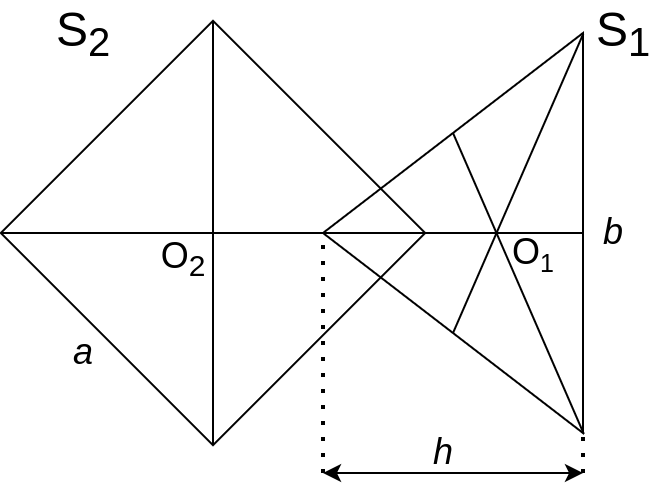

The diagram above was exported from draw.io. Its source (the exported page's mxGraphModel, read from the mxfile embedded in the PNG):
<mxGraphModel dx="1102" dy="881" grid="1" gridSize="10" guides="1" tooltips="1" connect="1" arrows="1" fold="1" page="1" pageScale="1" pageWidth="850" pageHeight="1100" math="0" shadow="0">
  <root>
    <mxCell id="0" />
    <mxCell id="1" parent="0" />
    <mxCell id="fLAzOb7ICsIZiFqXCffe-2" value="" style="whiteSpace=wrap;html=1;aspect=fixed;fillColor=none;rotation=45;" parent="1" vertex="1">
      <mxGeometry x="170" y="205" width="150" height="150" as="geometry" />
    </mxCell>
    <mxCell id="fLAzOb7ICsIZiFqXCffe-4" value="" style="triangle;whiteSpace=wrap;html=1;fillColor=none;rotation=-180;" parent="1" vertex="1">
      <mxGeometry x="300" y="180" width="130" height="200" as="geometry" />
    </mxCell>
    <mxCell id="fLAzOb7ICsIZiFqXCffe-5" value="" style="endArrow=none;html=1;rounded=0;exitX=1;exitY=0.5;exitDx=0;exitDy=0;entryX=0;entryY=0.5;entryDx=0;entryDy=0;" parent="1" source="fLAzOb7ICsIZiFqXCffe-4" target="fLAzOb7ICsIZiFqXCffe-4" edge="1">
      <mxGeometry width="50" height="50" relative="1" as="geometry">
        <mxPoint x="400" y="360" as="sourcePoint" />
        <mxPoint x="450" y="310" as="targetPoint" />
      </mxGeometry>
    </mxCell>
    <mxCell id="fLAzOb7ICsIZiFqXCffe-6" value="" style="endArrow=none;html=1;rounded=0;entryX=0.5;entryY=1;entryDx=0;entryDy=0;exitX=-0.003;exitY=-0.002;exitDx=0;exitDy=0;exitPerimeter=0;" parent="1" source="fLAzOb7ICsIZiFqXCffe-4" target="fLAzOb7ICsIZiFqXCffe-4" edge="1">
      <mxGeometry width="50" height="50" relative="1" as="geometry">
        <mxPoint x="390" y="480" as="sourcePoint" />
        <mxPoint x="440" y="430" as="targetPoint" />
      </mxGeometry>
    </mxCell>
    <mxCell id="fLAzOb7ICsIZiFqXCffe-7" value="" style="endArrow=none;html=1;rounded=0;exitX=0.5;exitY=0;exitDx=0;exitDy=0;entryX=-0.001;entryY=0.998;entryDx=0;entryDy=0;entryPerimeter=0;" parent="1" source="fLAzOb7ICsIZiFqXCffe-4" target="fLAzOb7ICsIZiFqXCffe-4" edge="1">
      <mxGeometry width="50" height="50" relative="1" as="geometry">
        <mxPoint x="460" y="320" as="sourcePoint" />
        <mxPoint x="510" y="270" as="targetPoint" />
      </mxGeometry>
    </mxCell>
    <mxCell id="fLAzOb7ICsIZiFqXCffe-8" value="" style="endArrow=none;html=1;rounded=0;exitX=0;exitY=1;exitDx=0;exitDy=0;entryX=1;entryY=0;entryDx=0;entryDy=0;" parent="1" source="fLAzOb7ICsIZiFqXCffe-2" target="fLAzOb7ICsIZiFqXCffe-2" edge="1">
      <mxGeometry width="50" height="50" relative="1" as="geometry">
        <mxPoint x="290" y="330" as="sourcePoint" />
        <mxPoint x="340" y="280" as="targetPoint" />
      </mxGeometry>
    </mxCell>
    <mxCell id="fLAzOb7ICsIZiFqXCffe-9" value="" style="endArrow=none;html=1;rounded=0;exitX=0;exitY=0;exitDx=0;exitDy=0;entryX=1;entryY=1;entryDx=0;entryDy=0;" parent="1" source="fLAzOb7ICsIZiFqXCffe-2" target="fLAzOb7ICsIZiFqXCffe-2" edge="1">
      <mxGeometry width="50" height="50" relative="1" as="geometry">
        <mxPoint x="150" y="270" as="sourcePoint" />
        <mxPoint x="200" y="220" as="targetPoint" />
      </mxGeometry>
    </mxCell>
    <mxCell id="fLAzOb7ICsIZiFqXCffe-10" value="&lt;span style=&quot;font-size: 24px&quot;&gt;S&lt;sub&gt;2&lt;/sub&gt;&lt;/span&gt;" style="text;html=1;align=center;verticalAlign=middle;resizable=0;points=[];autosize=1;strokeColor=none;fillColor=none;" parent="1" vertex="1">
      <mxGeometry x="160" y="165" width="40" height="30" as="geometry" />
    </mxCell>
    <mxCell id="fLAzOb7ICsIZiFqXCffe-11" value="&lt;span style=&quot;font-size: 24px&quot;&gt;S&lt;sub&gt;1&lt;/sub&gt;&lt;/span&gt;" style="text;html=1;align=center;verticalAlign=middle;resizable=0;points=[];autosize=1;strokeColor=none;fillColor=none;" parent="1" vertex="1">
      <mxGeometry x="430" y="165" width="40" height="30" as="geometry" />
    </mxCell>
    <mxCell id="fLAzOb7ICsIZiFqXCffe-12" value="&lt;font style=&quot;font-size: 18px&quot;&gt;O&lt;sub&gt;2&lt;/sub&gt;&lt;/font&gt;" style="text;html=1;align=center;verticalAlign=middle;resizable=0;points=[];autosize=1;strokeColor=none;fillColor=none;fontSize=24;" parent="1" vertex="1">
      <mxGeometry x="210" y="270" width="40" height="40" as="geometry" />
    </mxCell>
    <mxCell id="fLAzOb7ICsIZiFqXCffe-13" value="&lt;font style=&quot;font-size: 18px&quot;&gt;O&lt;/font&gt;&lt;font style=&quot;font-size: 15px&quot;&gt;&lt;sub&gt;1&lt;/sub&gt;&lt;/font&gt;" style="text;html=1;align=center;verticalAlign=middle;resizable=0;points=[];autosize=1;strokeColor=none;fillColor=none;fontSize=24;" parent="1" vertex="1">
      <mxGeometry x="385" y="268" width="40" height="40" as="geometry" />
    </mxCell>
    <mxCell id="fLAzOb7ICsIZiFqXCffe-14" value="&lt;i&gt;a&lt;/i&gt;" style="text;html=1;align=center;verticalAlign=middle;resizable=0;points=[];autosize=1;strokeColor=none;fillColor=none;fontSize=18;" parent="1" vertex="1">
      <mxGeometry x="165" y="325" width="30" height="30" as="geometry" />
    </mxCell>
    <mxCell id="fLAzOb7ICsIZiFqXCffe-15" value="&lt;i&gt;b&lt;/i&gt;" style="text;html=1;align=center;verticalAlign=middle;resizable=0;points=[];autosize=1;strokeColor=none;fillColor=none;fontSize=18;" parent="1" vertex="1">
      <mxGeometry x="430" y="265" width="30" height="30" as="geometry" />
    </mxCell>
    <mxCell id="fLAzOb7ICsIZiFqXCffe-16" value="" style="endArrow=none;dashed=1;html=1;dashPattern=1 3;strokeWidth=2;rounded=0;fontSize=18;entryX=1;entryY=0.5;entryDx=0;entryDy=0;" parent="1" target="fLAzOb7ICsIZiFqXCffe-4" edge="1">
      <mxGeometry width="50" height="50" relative="1" as="geometry">
        <mxPoint x="300" y="400" as="sourcePoint" />
        <mxPoint x="370" y="390" as="targetPoint" />
      </mxGeometry>
    </mxCell>
    <mxCell id="fLAzOb7ICsIZiFqXCffe-17" value="" style="endArrow=none;dashed=1;html=1;dashPattern=1 3;strokeWidth=2;rounded=0;fontSize=18;entryX=0;entryY=0.002;entryDx=0;entryDy=0;entryPerimeter=0;" parent="1" target="fLAzOb7ICsIZiFqXCffe-4" edge="1">
      <mxGeometry width="50" height="50" relative="1" as="geometry">
        <mxPoint x="430" y="400" as="sourcePoint" />
        <mxPoint x="444.84000000000003" y="290" as="targetPoint" />
      </mxGeometry>
    </mxCell>
    <mxCell id="fLAzOb7ICsIZiFqXCffe-18" value="" style="endArrow=classic;startArrow=classic;html=1;rounded=0;fontSize=18;" parent="1" edge="1">
      <mxGeometry width="50" height="50" relative="1" as="geometry">
        <mxPoint x="300" y="400" as="sourcePoint" />
        <mxPoint x="430" y="400" as="targetPoint" />
      </mxGeometry>
    </mxCell>
    <mxCell id="fLAzOb7ICsIZiFqXCffe-19" value="&lt;i&gt;h&lt;/i&gt;" style="text;html=1;align=center;verticalAlign=middle;resizable=0;points=[];autosize=1;strokeColor=none;fillColor=none;fontSize=18;" parent="1" vertex="1">
      <mxGeometry x="345" y="375" width="30" height="30" as="geometry" />
    </mxCell>
  </root>
</mxGraphModel>